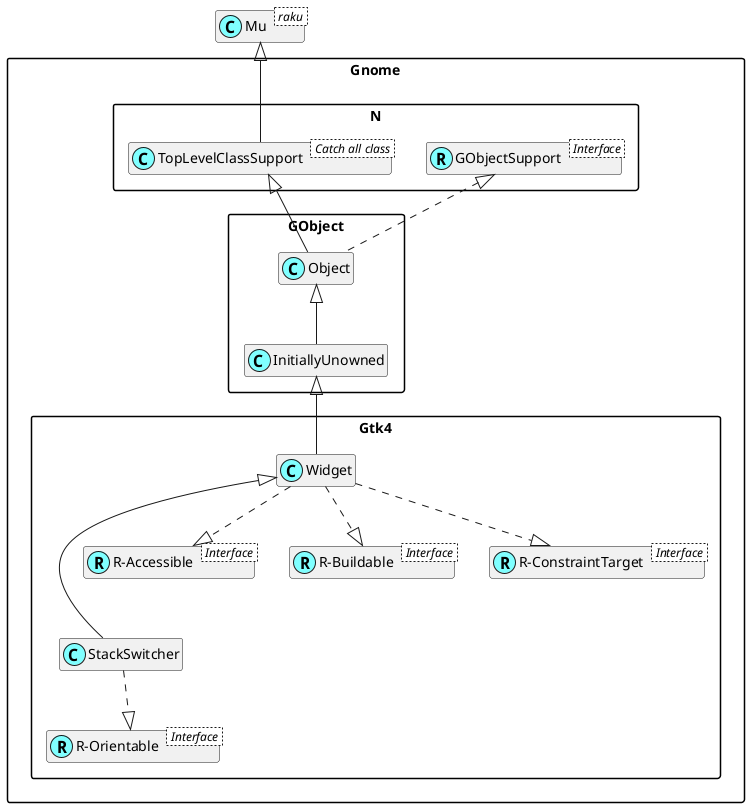

The diagram above was rendered by PlantUML. Its source (embedded in the PNG):
@startuml
'scale 0.8

skinparam packageStyle rectangle
skinparam stereotypeCBackgroundColor #80ffff
set namespaceSeparator ::
hide members

class Mu < raku >

class Gnome::N::TopLevelClassSupport < Catch all class >
Mu <|-- Gnome::N::TopLevelClassSupport

Interface Gnome::N::GObjectSupport < Interface >
class Gnome::N::GObjectSupport <<(R,#80ffff)>>

Interface Gnome::Gtk4::R-Orientable < Interface >
class "Gnome::Gtk4::R-Orientable" <<(R,#80ffff)>>
Gnome::Gtk4::StackSwitcher ..|> "Gnome::Gtk4::R-Orientable"
Gnome::Gtk4::Widget <|--- Gnome::Gtk4::StackSwitcher

Interface Gnome::Gtk4::R-Accessible < Interface >
class "Gnome::Gtk4::R-Accessible" <<(R,#80ffff)>>
Gnome::Gtk4::Widget ..|> "Gnome::Gtk4::R-Accessible"

Interface Gnome::Gtk4::R-Buildable < Interface >
class "Gnome::Gtk4::R-Buildable" <<(R,#80ffff)>>
Gnome::Gtk4::Widget ..|> "Gnome::Gtk4::R-Buildable"

Interface Gnome::Gtk4::R-ConstraintTarget < Interface >
class "Gnome::Gtk4::R-ConstraintTarget" <<(R,#80ffff)>>
Gnome::Gtk4::Widget ..|> "Gnome::Gtk4::R-ConstraintTarget"
Gnome::GObject::InitiallyUnowned <|-- Gnome::Gtk4::Widget
Gnome::GObject::Object <|-- Gnome::GObject::InitiallyUnowned
Gnome::N::TopLevelClassSupport <|-- Gnome::GObject::Object
Gnome::N::GObjectSupport <|. Gnome::GObject::Object

@enduml